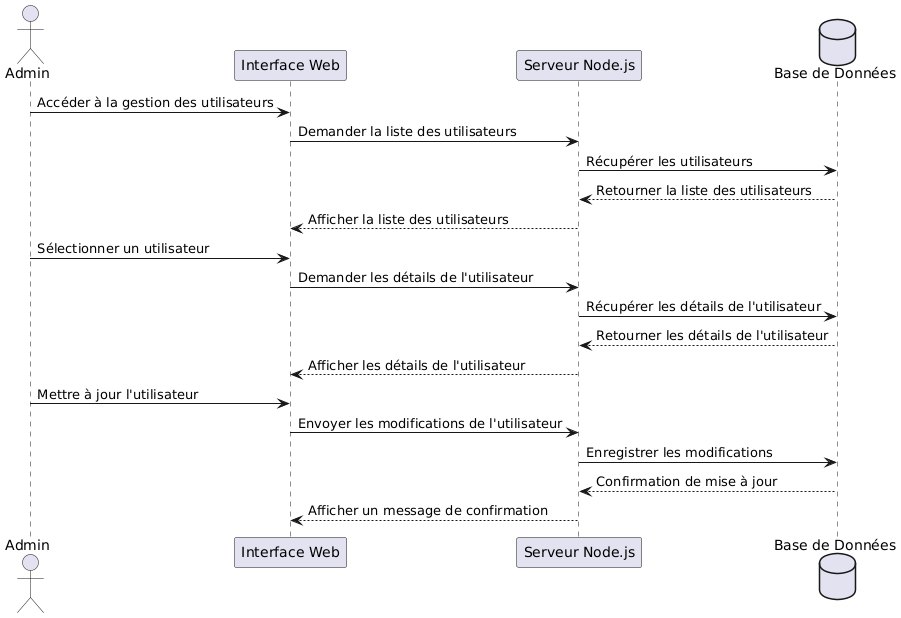

The diagram above was rendered by PlantUML. Its source (embedded in the PNG):
@startuml
actor Admin
participant "Interface Web" as Web
participant "Serveur Node.js" as Node
database "Base de Données" as DB

Admin -> Web : Accéder à la gestion des utilisateurs
Web -> Node : Demander la liste des utilisateurs
Node -> DB : Récupérer les utilisateurs
DB --> Node : Retourner la liste des utilisateurs
Node --> Web : Afficher la liste des utilisateurs

Admin -> Web : Sélectionner un utilisateur
Web -> Node : Demander les détails de l'utilisateur
Node -> DB : Récupérer les détails de l'utilisateur
DB --> Node : Retourner les détails de l'utilisateur
Node --> Web : Afficher les détails de l'utilisateur

Admin -> Web : Mettre à jour l'utilisateur
Web -> Node : Envoyer les modifications de l'utilisateur
Node -> DB : Enregistrer les modifications
DB --> Node : Confirmation de mise à jour
Node --> Web : Afficher un message de confirmation
@enduml